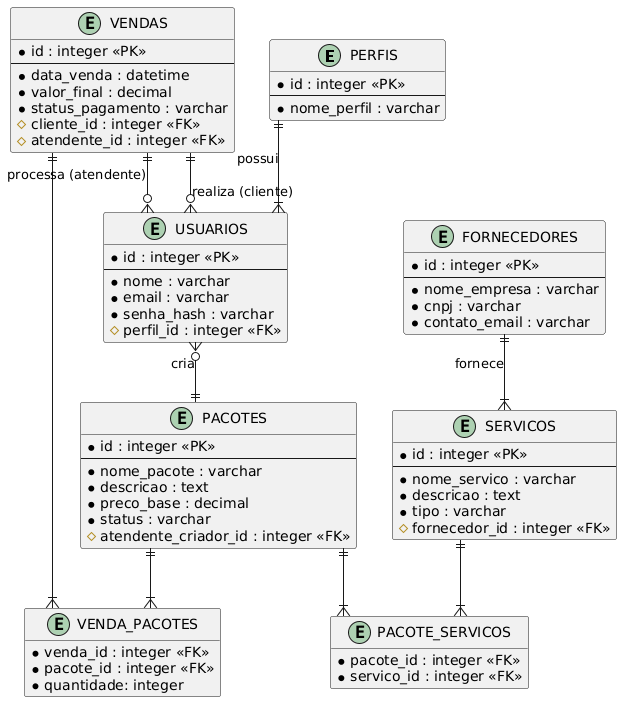

The diagram above was rendered by PlantUML. Its source (embedded in the PNG):
@startuml
' --- Configurações para uma aparência mais limpa ---
skinparam linetype ortho
hide empty members

' --- Definição das Entidades (Tabelas) ---

entity "PERFIS" as PERFIS {
  * id : integer <<PK>>
  --
  * nome_perfil : varchar
}

entity "USUARIOS" as USUARIOS {
  * id : integer <<PK>>
  --
  * nome : varchar
  * email : varchar
  * senha_hash : varchar
  # perfil_id : integer <<FK>>
}

entity "FORNECEDORES" as FORNECEDORES {
  * id : integer <<PK>>
  --
  * nome_empresa : varchar
  * cnpj : varchar
  * contato_email : varchar
}

entity "SERVICOS" as SERVICOS {
  * id : integer <<PK>>
  --
  * nome_servico : varchar
  * descricao : text
  * tipo : varchar
  # fornecedor_id : integer <<FK>>
}

entity "PACOTES" as PACOTES {
  * id : integer <<PK>>
  --
  * nome_pacote : varchar
  * descricao : text
  * preco_base : decimal
  * status : varchar
  # atendente_criador_id : integer <<FK>>
}

' Tabela de ligação Muitos-para-Muitos
entity "PACOTE_SERVICOS" as PACOTE_SERVICOS {
    * pacote_id : integer <<FK>>
    * servico_id : integer <<FK>>
}


entity "VENDAS" as VENDAS {
  * id : integer <<PK>>
  --
  * data_venda : datetime
  * valor_final : decimal
  * status_pagamento : varchar
  # cliente_id : integer <<FK>>
  # atendente_id : integer <<FK>>
}

' Tabela de ligação Muitos-para-Muitos
entity "VENDA_PACOTES" as VENDA_PACOTES {
    * venda_id : integer <<FK>>
    * pacote_id : integer <<FK>>
    * quantidade: integer
}


' --- Definição dos Relacionamentos ---

' Relacionamentos Um-para-Muitos diretos
PERFIS ||--|{ USUARIOS : "possui"
FORNECEDORES ||--|{ SERVICOS : "fornece"
USUARIOS }o--|| PACOTES : "cria"

' CORREÇÃO: Representando a relação Muitos-para-Muitos através da tabela de ligação
' Um PACOTE pode estar em muitas linhas de PACOTE_SERVICOS.
' Um SERVICO pode estar em muitas linhas de PACOTE_SERVICOS.
PACOTES ||--|{ PACOTE_SERVICOS
SERVICOS ||--|{ PACOTE_SERVICOS

' CORREÇÃO: Representando a relação Muitos-para-Muitos entre Vendas e Pacotes
' Uma VENDA pode conter vários pacotes (registrados em VENDA_PACOTES).
' Um PACOTE pode estar em várias vendas (registradas em VENDA_PACOTES).
VENDAS ||--|{ VENDA_PACOTES
PACOTES ||--|{ VENDA_PACOTES


' Relacionamentos da Venda com os Usuários
USUARIOS }o--|| VENDAS : "realiza (cliente)"
USUARIOS }o-up-|| VENDAS : "processa (atendente)"
@enduml